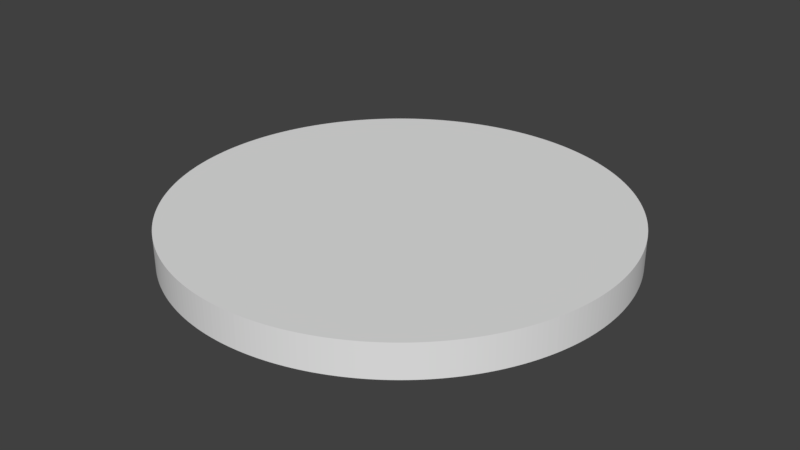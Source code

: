 # Source: PlayerIconCoin.blend  (saved by Blender 2.79.0; exported with 4.5.12 LTS)
import bpy
from mathutils import Matrix  # noqa: F401  (used for matrix-valued properties, if any)

bpy.ops.wm.read_factory_settings(use_empty=True)
scene = bpy.context.scene
scene.name = 'Scene'

# ---- collections
col_collection_1 = bpy.data.collections.new('Collection 1'); scene.collection.children.link(col_collection_1)

# ---- world
world_world = bpy.data.worlds.new('World'); scene.world = world_world
world_world.color = (0.05088, 0.05088, 0.05088)
world_world.use_sun_shadow = False
world_world.sun_shadow_jitter_overblur = 0.0
world_world.cycles.sampling_method = 'MANUAL'

# ---- meshes
me_cylinder = bpy.data.meshes.new('Cylinder')
me_cylinder.from_pydata([(0.0, 1.0, -1.0), (0.0, 1.0, 1.0), (0.02301, 0.9997, -1.0), (0.02301, 0.9997, 1.0), (0.04601, 0.9989, -1.0), (0.04601, 0.9989, 1.0), (0.06899, 0.9976, -1.0), (0.06899, 0.9976, 1.0), (0.09193, 0.9958, -1.0), (0.09193, 0.9958, 1.0), (0.1148, 0.9934, -1.0), (0.1148, 0.9934, 1.0), (0.1377, 0.9905, -1.0), (0.1377, 0.9905, 1.0), (0.1604, 0.9871, -1.0), (0.1604, 0.9871, 1.0), (0.1831, 0.9831, -1.0), (0.1831, 0.9831, 1.0), (0.2057, 0.9786, -1.0), (0.2057, 0.9786, 1.0), (0.2281, 0.9736, -1.0), (0.2281, 0.9736, 1.0), (0.2505, 0.9681, -1.0), (0.2505, 0.9681, 1.0), (0.2727, 0.9621, -1.0), (0.2727, 0.9621, 1.0), (0.2948, 0.9556, -1.0), (0.2948, 0.9556, 1.0), (0.3167, 0.9485, -1.0), (0.3167, 0.9485, 1.0), (0.3384, 0.941, -1.0), (0.3384, 0.941, 1.0), (0.36, 0.933, -1.0), (0.36, 0.933, 1.0), (0.3814, 0.9244, -1.0), (0.3814, 0.9244, 1.0), (0.4025, 0.9154, -1.0), (0.4025, 0.9154, 1.0), (0.4235, 0.9059, -1.0), (0.4235, 0.9059, 1.0), (0.4442, 0.8959, -1.0), (0.4442, 0.8959, 1.0), (0.4647, 0.8855, -1.0), (0.4647, 0.8855, 1.0), (0.485, 0.8745, -1.0), (0.485, 0.8745, 1.0), (0.505, 0.8631, -1.0), (0.505, 0.8631, 1.0), (0.5247, 0.8513, -1.0), (0.5247, 0.8513, 1.0), (0.5442, 0.839, -1.0), (0.5442, 0.839, 1.0), (0.5633, 0.8262, -1.0), (0.5633, 0.8262, 1.0), (0.5822, 0.8131, -1.0), (0.5822, 0.8131, 1.0), (0.6007, 0.7994, -1.0), (0.6007, 0.7994, 1.0), (0.619, 0.7854, -1.0), (0.619, 0.7854, 1.0), (0.6369, 0.771, -1.0), (0.6369, 0.771, 1.0), (0.6545, 0.7561, -1.0), (0.6545, 0.7561, 1.0), (0.6717, 0.7408, -1.0), (0.6717, 0.7408, 1.0), (0.6886, 0.7252, -1.0), (0.6886, 0.7252, 1.0), (0.7051, 0.7091, -1.0), (0.7051, 0.7091, 1.0), (0.7212, 0.6927, -1.0), (0.7212, 0.6927, 1.0), (0.737, 0.6759, -1.0), (0.737, 0.6759, 1.0), (0.7523, 0.6588, -1.0), (0.7523, 0.6588, 1.0), (0.7673, 0.6413, -1.0), (0.7673, 0.6413, 1.0), (0.7818, 0.6235, -1.0), (0.7818, 0.6235, 1.0), (0.796, 0.6053, -1.0), (0.796, 0.6053, 1.0), (0.8097, 0.5869, -1.0), (0.8097, 0.5869, 1.0), (0.823, 0.5681, -1.0), (0.823, 0.5681, 1.0), (0.8358, 0.549, -1.0), (0.8358, 0.549, 1.0), (0.8483, 0.5296, -1.0), (0.8483, 0.5296, 1.0), (0.8602, 0.5099, -1.0), (0.8602, 0.5099, 1.0), (0.8717, 0.49, -1.0), (0.8717, 0.49, 1.0), (0.8828, 0.4698, -1.0), (0.8828, 0.4698, 1.0), (0.8933, 0.4494, -1.0), (0.8933, 0.4494, 1.0), (0.9035, 0.4287, -1.0), (0.9035, 0.4287, 1.0), (0.9131, 0.4078, -1.0), (0.9131, 0.4078, 1.0), (0.9222, 0.3867, -1.0), (0.9222, 0.3867, 1.0), (0.9309, 0.3653, -1.0), (0.9309, 0.3653, 1.0), (0.939, 0.3438, -1.0), (0.939, 0.3438, 1.0), (0.9467, 0.3221, -1.0), (0.9467, 0.3221, 1.0), (0.9539, 0.3002, -1.0), (0.9539, 0.3002, 1.0), (0.9605, 0.2782, -1.0), (0.9605, 0.2782, 1.0), (0.9667, 0.256, -1.0), (0.9667, 0.256, 1.0), (0.9723, 0.2337, -1.0), (0.9723, 0.2337, 1.0), (0.9774, 0.2113, -1.0), (0.9774, 0.2113, 1.0), (0.982, 0.1887, -1.0), (0.982, 0.1887, 1.0), (0.9861, 0.1661, -1.0), (0.9861, 0.1661, 1.0), (0.9897, 0.1433, -1.0), (0.9897, 0.1433, 1.0), (0.9927, 0.1205, -1.0), (0.9927, 0.1205, 1.0), (0.9952, 0.09766, -1.0), (0.9952, 0.09766, 1.0), (0.9972, 0.07473, -1.0), (0.9972, 0.07473, 1.0), (0.9987, 0.05176, -1.0), (0.9987, 0.05176, 1.0), (0.9996, 0.02876, -1.0), (0.9996, 0.02876, 1.0), (1.0, 0.005753, -1.0), (1.0, 0.005753, 1.0), (0.9999, -0.01726, -1.0), (0.9999, -0.01726, 1.0), (0.9992, -0.04027, -1.0), (0.9992, -0.04027, 1.0), (0.998, -0.06325, -1.0), (0.998, -0.06325, 1.0), (0.9963, -0.0862, -1.0), (0.9963, -0.0862, 1.0), (0.994, -0.1091, -1.0), (0.994, -0.1091, 1.0), (0.9913, -0.132, -1.0), (0.9913, -0.132, 1.0), (0.988, -0.1547, -1.0), (0.988, -0.1547, 1.0), (0.9841, -0.1774, -1.0), (0.9841, -0.1774, 1.0), (0.9798, -0.2, -1.0), (0.9798, -0.2, 1.0), (0.9749, -0.2225, -1.0), (0.9749, -0.2225, 1.0), (0.9695, -0.2449, -1.0), (0.9695, -0.2449, 1.0), (0.9637, -0.2671, -1.0), (0.9637, -0.2671, 1.0), (0.9573, -0.2893, -1.0), (0.9573, -0.2893, 1.0), (0.9503, -0.3112, -1.0), (0.9503, -0.3112, 1.0), (0.9429, -0.333, -1.0), (0.9429, -0.333, 1.0), (0.935, -0.3546, -1.0), (0.935, -0.3546, 1.0), (0.9266, -0.376, -1.0), (0.9266, -0.376, 1.0), (0.9177, -0.3973, -1.0), (0.9177, -0.3973, 1.0), (0.9083, -0.4183, -1.0), (0.9083, -0.4183, 1.0), (0.8985, -0.4391, -1.0), (0.8985, -0.4391, 1.0), (0.8881, -0.4596, -1.0), (0.8881, -0.4596, 1.0), (0.8773, -0.4799, -1.0), (0.8773, -0.4799, 1.0), (0.866, -0.5, -1.0), (0.866, -0.5, 1.0), (0.8543, -0.5198, -1.0), (0.8543, -0.5198, 1.0), (0.8421, -0.5393, -1.0), (0.8421, -0.5393, 1.0), (0.8295, -0.5586, -1.0), (0.8295, -0.5586, 1.0), (0.8164, -0.5775, -1.0), (0.8164, -0.5775, 1.0), (0.8029, -0.5961, -1.0), (0.8029, -0.5961, 1.0), (0.789, -0.6145, -1.0), (0.789, -0.6145, 1.0), (0.7746, -0.6324, -1.0), (0.7746, -0.6324, 1.0), (0.7598, -0.6501, -1.0), (0.7598, -0.6501, 1.0), (0.7447, -0.6674, -1.0), (0.7447, -0.6674, 1.0), (0.7291, -0.6844, -1.0), (0.7291, -0.6844, 1.0), (0.7132, -0.701, -1.0), (0.7132, -0.701, 1.0), (0.6969, -0.7172, -1.0), (0.6969, -0.7172, 1.0), (0.6802, -0.7331, -1.0), (0.6802, -0.7331, 1.0), (0.6631, -0.7485, -1.0), (0.6631, -0.7485, 1.0), (0.6457, -0.7636, -1.0), (0.6457, -0.7636, 1.0), (0.628, -0.7782, -1.0), (0.628, -0.7782, 1.0), (0.6099, -0.7925, -1.0), (0.6099, -0.7925, 1.0), (0.5915, -0.8063, -1.0), (0.5915, -0.8063, 1.0), (0.5728, -0.8197, -1.0), (0.5728, -0.8197, 1.0), (0.5538, -0.8327, -1.0), (0.5538, -0.8327, 1.0), (0.5345, -0.8452, -1.0), (0.5345, -0.8452, 1.0), (0.5149, -0.8573, -1.0), (0.5149, -0.8573, 1.0), (0.495, -0.8689, -1.0), (0.495, -0.8689, 1.0), (0.4749, -0.88, -1.0), (0.4749, -0.88, 1.0), (0.4545, -0.8907, -1.0), (0.4545, -0.8907, 1.0), (0.4339, -0.901, -1.0), (0.4339, -0.901, 1.0), (0.413, -0.9107, -1.0), (0.413, -0.9107, 1.0), (0.392, -0.92, -1.0), (0.392, -0.92, 1.0), (0.3707, -0.9288, -1.0), (0.3707, -0.9288, 1.0), (0.3492, -0.937, -1.0), (0.3492, -0.937, 1.0), (0.3276, -0.9448, -1.0), (0.3276, -0.9448, 1.0), (0.3057, -0.9521, -1.0), (0.3057, -0.9521, 1.0), (0.2837, -0.9589, -1.0), (0.2837, -0.9589, 1.0), (0.2616, -0.9652, -1.0), (0.2616, -0.9652, 1.0), (0.2393, -0.9709, -1.0), (0.2393, -0.9709, 1.0), (0.2169, -0.9762, -1.0), (0.2169, -0.9762, 1.0), (0.1944, -0.9809, -1.0), (0.1944, -0.9809, 1.0), (0.1718, -0.9851, -1.0), (0.1718, -0.9851, 1.0), (0.149, -0.9888, -1.0), (0.149, -0.9888, 1.0), (0.1262, -0.992, -1.0), (0.1262, -0.992, 1.0), (0.1034, -0.9946, -1.0), (0.1034, -0.9946, 1.0), (0.08047, -0.9968, -1.0), (0.08047, -0.9968, 1.0), (0.05751, -0.9983, -1.0), (0.05751, -0.9983, 1.0), (0.03452, -0.9994, -1.0), (0.03452, -0.9994, 1.0), (0.01151, -0.9999, -1.0), (0.01151, -0.9999, 1.0), (-0.01151, -0.9999, -1.0), (-0.01151, -0.9999, 1.0), (-0.03451, -0.9994, -1.0), (-0.03451, -0.9994, 1.0), (-0.0575, -0.9983, -1.0), (-0.0575, -0.9983, 1.0), (-0.08046, -0.9968, -1.0), (-0.08046, -0.9968, 1.0), (-0.1034, -0.9946, -1.0), (-0.1034, -0.9946, 1.0), (-0.1262, -0.992, -1.0), (-0.1262, -0.992, 1.0), (-0.149, -0.9888, -1.0), (-0.149, -0.9888, 1.0), (-0.1718, -0.9851, -1.0), (-0.1718, -0.9851, 1.0), (-0.1944, -0.9809, -1.0), (-0.1944, -0.9809, 1.0), (-0.2169, -0.9762, -1.0), (-0.2169, -0.9762, 1.0), (-0.2393, -0.9709, -1.0), (-0.2393, -0.9709, 1.0), (-0.2616, -0.9652, -1.0), (-0.2616, -0.9652, 1.0), (-0.2837, -0.9589, -1.0), (-0.2837, -0.9589, 1.0), (-0.3057, -0.9521, -1.0), (-0.3057, -0.9521, 1.0), (-0.3276, -0.9448, -1.0), (-0.3276, -0.9448, 1.0), (-0.3492, -0.937, -1.0), (-0.3492, -0.937, 1.0), (-0.3707, -0.9288, -1.0), (-0.3707, -0.9288, 1.0), (-0.392, -0.92, -1.0), (-0.392, -0.92, 1.0), (-0.413, -0.9107, -1.0), (-0.413, -0.9107, 1.0), (-0.4339, -0.901, -1.0), (-0.4339, -0.901, 1.0), (-0.4545, -0.8907, -1.0), (-0.4545, -0.8907, 1.0), (-0.4749, -0.8801, -1.0), (-0.4749, -0.8801, 1.0), (-0.495, -0.8689, -1.0), (-0.495, -0.8689, 1.0), (-0.5149, -0.8573, -1.0), (-0.5149, -0.8573, 1.0), (-0.5345, -0.8452, -1.0), (-0.5345, -0.8452, 1.0), (-0.5538, -0.8327, -1.0), (-0.5538, -0.8327, 1.0), (-0.5728, -0.8197, -1.0), (-0.5728, -0.8197, 1.0), (-0.5915, -0.8063, -1.0), (-0.5915, -0.8063, 1.0), (-0.6099, -0.7925, -1.0), (-0.6099, -0.7925, 1.0), (-0.628, -0.7782, -1.0), (-0.628, -0.7782, 1.0), (-0.6457, -0.7636, -1.0), (-0.6457, -0.7636, 1.0), (-0.6631, -0.7485, -1.0), (-0.6631, -0.7485, 1.0), (-0.6802, -0.7331, -1.0), (-0.6802, -0.7331, 1.0), (-0.6969, -0.7172, -1.0), (-0.6969, -0.7172, 1.0), (-0.7132, -0.701, -1.0), (-0.7132, -0.701, 1.0), (-0.7291, -0.6844, -1.0), (-0.7291, -0.6844, 1.0), (-0.7447, -0.6674, -1.0), (-0.7447, -0.6674, 1.0), (-0.7598, -0.6501, -1.0), (-0.7598, -0.6501, 1.0), (-0.7746, -0.6324, -1.0), (-0.7746, -0.6324, 1.0), (-0.789, -0.6145, -1.0), (-0.789, -0.6145, 1.0), (-0.8029, -0.5961, -1.0), (-0.8029, -0.5961, 1.0), (-0.8164, -0.5775, -1.0), (-0.8164, -0.5775, 1.0), (-0.8295, -0.5586, -1.0), (-0.8295, -0.5586, 1.0), (-0.8421, -0.5393, -1.0), (-0.8421, -0.5393, 1.0), (-0.8543, -0.5198, -1.0), (-0.8543, -0.5198, 1.0), (-0.866, -0.5, -1.0), (-0.866, -0.5, 1.0), (-0.8773, -0.4799, -1.0), (-0.8773, -0.4799, 1.0), (-0.8881, -0.4596, -1.0), (-0.8881, -0.4596, 1.0), (-0.8985, -0.4391, -1.0), (-0.8985, -0.4391, 1.0), (-0.9083, -0.4183, -1.0), (-0.9083, -0.4183, 1.0), (-0.9177, -0.3973, -1.0), (-0.9177, -0.3973, 1.0), (-0.9266, -0.376, -1.0), (-0.9266, -0.376, 1.0), (-0.935, -0.3546, -1.0), (-0.935, -0.3546, 1.0), (-0.9429, -0.333, -1.0), (-0.9429, -0.333, 1.0), (-0.9503, -0.3112, -1.0), (-0.9503, -0.3112, 1.0), (-0.9573, -0.2893, -1.0), (-0.9573, -0.2893, 1.0), (-0.9637, -0.2671, -1.0), (-0.9637, -0.2671, 1.0), (-0.9695, -0.2449, -1.0), (-0.9695, -0.2449, 1.0), (-0.9749, -0.2225, -1.0), (-0.9749, -0.2225, 1.0), (-0.9798, -0.2, -1.0), (-0.9798, -0.2, 1.0), (-0.9841, -0.1774, -1.0), (-0.9841, -0.1774, 1.0), (-0.988, -0.1547, -1.0), (-0.988, -0.1547, 1.0), (-0.9913, -0.132, -1.0), (-0.9913, -0.132, 1.0), (-0.994, -0.1091, -1.0), (-0.994, -0.1091, 1.0), (-0.9963, -0.0862, -1.0), (-0.9963, -0.0862, 1.0), (-0.998, -0.06325, -1.0), (-0.998, -0.06325, 1.0), (-0.9992, -0.04027, -1.0), (-0.9992, -0.04027, 1.0), (-0.9999, -0.01726, -1.0), (-0.9999, -0.01726, 1.0), (-1.0, 0.005755, -1.0), (-1.0, 0.005755, 1.0), (-0.9996, 0.02877, -1.0), (-0.9996, 0.02877, 1.0), (-0.9987, 0.05176, -1.0), (-0.9987, 0.05176, 1.0), (-0.9972, 0.07473, -1.0), (-0.9972, 0.07473, 1.0), (-0.9952, 0.09766, -1.0), (-0.9952, 0.09766, 1.0), (-0.9927, 0.1205, -1.0), (-0.9927, 0.1205, 1.0), (-0.9897, 0.1434, -1.0), (-0.9897, 0.1434, 1.0), (-0.9861, 0.1661, -1.0), (-0.9861, 0.1661, 1.0), (-0.982, 0.1887, -1.0), (-0.982, 0.1887, 1.0), (-0.9774, 0.2113, -1.0), (-0.9774, 0.2113, 1.0), (-0.9723, 0.2337, -1.0), (-0.9723, 0.2337, 1.0), (-0.9667, 0.256, -1.0), (-0.9667, 0.256, 1.0), (-0.9605, 0.2782, -1.0), (-0.9605, 0.2782, 1.0), (-0.9539, 0.3003, -1.0), (-0.9539, 0.3003, 1.0), (-0.9467, 0.3221, -1.0), (-0.9467, 0.3221, 1.0), (-0.939, 0.3438, -1.0), (-0.939, 0.3438, 1.0), (-0.9309, 0.3653, -1.0), (-0.9309, 0.3653, 1.0), (-0.9222, 0.3867, -1.0), (-0.9222, 0.3867, 1.0), (-0.9131, 0.4078, -1.0), (-0.9131, 0.4078, 1.0), (-0.9034, 0.4287, -1.0), (-0.9034, 0.4287, 1.0), (-0.8933, 0.4494, -1.0), (-0.8933, 0.4494, 1.0), (-0.8828, 0.4698, -1.0), (-0.8828, 0.4698, 1.0), (-0.8717, 0.49, -1.0), (-0.8717, 0.49, 1.0), (-0.8602, 0.5099, -1.0), (-0.8602, 0.5099, 1.0), (-0.8482, 0.5296, -1.0), (-0.8482, 0.5296, 1.0), (-0.8358, 0.549, -1.0), (-0.8358, 0.549, 1.0), (-0.823, 0.5681, -1.0), (-0.823, 0.5681, 1.0), (-0.8097, 0.5869, -1.0), (-0.8097, 0.5869, 1.0), (-0.796, 0.6053, -1.0), (-0.796, 0.6053, 1.0), (-0.7818, 0.6235, -1.0), (-0.7818, 0.6235, 1.0), (-0.7673, 0.6413, -1.0), (-0.7673, 0.6413, 1.0), (-0.7523, 0.6588, -1.0), (-0.7523, 0.6588, 1.0), (-0.7369, 0.6759, -1.0), (-0.7369, 0.6759, 1.0), (-0.7212, 0.6927, -1.0), (-0.7212, 0.6927, 1.0), (-0.7051, 0.7091, -1.0), (-0.7051, 0.7091, 1.0), (-0.6886, 0.7252, -1.0), (-0.6886, 0.7252, 1.0), (-0.6717, 0.7408, -1.0), (-0.6717, 0.7408, 1.0), (-0.6545, 0.7561, -1.0), (-0.6545, 0.7561, 1.0), (-0.6369, 0.771, -1.0), (-0.6369, 0.771, 1.0), (-0.619, 0.7854, -1.0), (-0.619, 0.7854, 1.0), (-0.6007, 0.7994, -1.0), (-0.6007, 0.7994, 1.0), (-0.5822, 0.8131, -1.0), (-0.5822, 0.8131, 1.0), (-0.5633, 0.8262, -1.0), (-0.5633, 0.8262, 1.0), (-0.5441, 0.839, -1.0), (-0.5441, 0.839, 1.0), (-0.5247, 0.8513, -1.0), (-0.5247, 0.8513, 1.0), (-0.505, 0.8631, -1.0), (-0.505, 0.8631, 1.0), (-0.485, 0.8745, -1.0), (-0.485, 0.8745, 1.0), (-0.4647, 0.8855, -1.0), (-0.4647, 0.8855, 1.0), (-0.4442, 0.8959, -1.0), (-0.4442, 0.8959, 1.0), (-0.4235, 0.9059, -1.0), (-0.4235, 0.9059, 1.0), (-0.4025, 0.9154, -1.0), (-0.4025, 0.9154, 1.0), (-0.3813, 0.9244, -1.0), (-0.3813, 0.9244, 1.0), (-0.36, 0.933, -1.0), (-0.36, 0.933, 1.0), (-0.3384, 0.941, -1.0), (-0.3384, 0.941, 1.0), (-0.3167, 0.9485, -1.0), (-0.3167, 0.9485, 1.0), (-0.2947, 0.9556, -1.0), (-0.2947, 0.9556, 1.0), (-0.2727, 0.9621, -1.0), (-0.2727, 0.9621, 1.0), (-0.2505, 0.9681, -1.0), (-0.2505, 0.9681, 1.0), (-0.2281, 0.9736, -1.0), (-0.2281, 0.9736, 1.0), (-0.2056, 0.9786, -1.0), (-0.2056, 0.9786, 1.0), (-0.1831, 0.9831, -1.0), (-0.1831, 0.9831, 1.0), (-0.1604, 0.9871, -1.0), (-0.1604, 0.9871, 1.0), (-0.1376, 0.9905, -1.0), (-0.1376, 0.9905, 1.0), (-0.1148, 0.9934, -1.0), (-0.1148, 0.9934, 1.0), (-0.09192, 0.9958, -1.0), (-0.09192, 0.9958, 1.0), (-0.06898, 0.9976, -1.0), (-0.06898, 0.9976, 1.0), (-0.046, 0.9989, -1.0), (-0.046, 0.9989, 1.0), (-0.023, 0.9997, -1.0), (-0.023, 0.9997, 1.0)], [], [(0, 1, 3, 2), (2, 3, 5, 4), (4, 5, 7, 6), (6, 7, 9, 8), (8, 9, 11, 10), (10, 11, 13, 12), (12, 13, 15, 14), (14, 15, 17, 16), (16, 17, 19, 18), (18, 19, 21, 20), (20, 21, 23, 22), (22, 23, 25, 24), (24, 25, 27, 26), (26, 27, 29, 28), (28, 29, 31, 30), (30, 31, 33, 32), (32, 33, 35, 34), (34, 35, 37, 36), (36, 37, 39, 38), (38, 39, 41, 40), (40, 41, 43, 42), (42, 43, 45, 44), (44, 45, 47, 46), (46, 47, 49, 48), (48, 49, 51, 50), (50, 51, 53, 52), (52, 53, 55, 54), (54, 55, 57, 56), (56, 57, 59, 58), (58, 59, 61, 60), (60, 61, 63, 62), (62, 63, 65, 64), (64, 65, 67, 66), (66, 67, 69, 68), (68, 69, 71, 70), (70, 71, 73, 72), (72, 73, 75, 74), (74, 75, 77, 76), (76, 77, 79, 78), (78, 79, 81, 80), (80, 81, 83, 82), (82, 83, 85, 84), (84, 85, 87, 86), (86, 87, 89, 88), (88, 89, 91, 90), (90, 91, 93, 92), (92, 93, 95, 94), (94, 95, 97, 96), (96, 97, 99, 98), (98, 99, 101, 100), (100, 101, 103, 102), (102, 103, 105, 104), (104, 105, 107, 106), (106, 107, 109, 108), (108, 109, 111, 110), (110, 111, 113, 112), (112, 113, 115, 114), (114, 115, 117, 116), (116, 117, 119, 118), (118, 119, 121, 120), (120, 121, 123, 122), (122, 123, 125, 124), (124, 125, 127, 126), (126, 127, 129, 128), (128, 129, 131, 130), (130, 131, 133, 132), (132, 133, 135, 134), (134, 135, 137, 136), (136, 137, 139, 138), (138, 139, 141, 140), (140, 141, 143, 142), (142, 143, 145, 144), (144, 145, 147, 146), (146, 147, 149, 148), (148, 149, 151, 150), (150, 151, 153, 152), (152, 153, 155, 154), (154, 155, 157, 156), (156, 157, 159, 158), (158, 159, 161, 160), (160, 161, 163, 162), (162, 163, 165, 164), (164, 165, 167, 166), (166, 167, 169, 168), (168, 169, 171, 170), (170, 171, 173, 172), (172, 173, 175, 174), (174, 175, 177, 176), (176, 177, 179, 178), (178, 179, 181, 180), (180, 181, 183, 182), (182, 183, 185, 184), (184, 185, 187, 186), (186, 187, 189, 188), (188, 189, 191, 190), (190, 191, 193, 192), (192, 193, 195, 194), (194, 195, 197, 196), (196, 197, 199, 198), (198, 199, 201, 200), (200, 201, 203, 202), (202, 203, 205, 204), (204, 205, 207, 206), (206, 207, 209, 208), (208, 209, 211, 210), (210, 211, 213, 212), (212, 213, 215, 214), (214, 215, 217, 216), (216, 217, 219, 218), (218, 219, 221, 220), (220, 221, 223, 222), (222, 223, 225, 224), (224, 225, 227, 226), (226, 227, 229, 228), (228, 229, 231, 230), (230, 231, 233, 232), (232, 233, 235, 234), (234, 235, 237, 236), (236, 237, 239, 238), (238, 239, 241, 240), (240, 241, 243, 242), (242, 243, 245, 244), (244, 245, 247, 246), (246, 247, 249, 248), (248, 249, 251, 250), (250, 251, 253, 252), (252, 253, 255, 254), (254, 255, 257, 256), (256, 257, 259, 258), (258, 259, 261, 260), (260, 261, 263, 262), (262, 263, 265, 264), (264, 265, 267, 266), (266, 267, 269, 268), (268, 269, 271, 270), (270, 271, 273, 272), (272, 273, 275, 274), (274, 275, 277, 276), (276, 277, 279, 278), (278, 279, 281, 280), (280, 281, 283, 282), (282, 283, 285, 284), (284, 285, 287, 286), (286, 287, 289, 288), (288, 289, 291, 290), (290, 291, 293, 292), (292, 293, 295, 294), (294, 295, 297, 296), (296, 297, 299, 298), (298, 299, 301, 300), (300, 301, 303, 302), (302, 303, 305, 304), (304, 305, 307, 306), (306, 307, 309, 308), (308, 309, 311, 310), (310, 311, 313, 312), (312, 313, 315, 314), (314, 315, 317, 316), (316, 317, 319, 318), (318, 319, 321, 320), (320, 321, 323, 322), (322, 323, 325, 324), (324, 325, 327, 326), (326, 327, 329, 328), (328, 329, 331, 330), (330, 331, 333, 332), (332, 333, 335, 334), (334, 335, 337, 336), (336, 337, 339, 338), (338, 339, 341, 340), (340, 341, 343, 342), (342, 343, 345, 344), (344, 345, 347, 346), (346, 347, 349, 348), (348, 349, 351, 350), (350, 351, 353, 352), (352, 353, 355, 354), (354, 355, 357, 356), (356, 357, 359, 358), (358, 359, 361, 360), (360, 361, 363, 362), (362, 363, 365, 364), (364, 365, 367, 366), (366, 367, 369, 368), (368, 369, 371, 370), (370, 371, 373, 372), (372, 373, 375, 374), (374, 375, 377, 376), (376, 377, 379, 378), (378, 379, 381, 380), (380, 381, 383, 382), (382, 383, 385, 384), (384, 385, 387, 386), (386, 387, 389, 388), (388, 389, 391, 390), (390, 391, 393, 392), (392, 393, 395, 394), (394, 395, 397, 396), (396, 397, 399, 398), (398, 399, 401, 400), (400, 401, 403, 402), (402, 403, 405, 404), (404, 405, 407, 406), (406, 407, 409, 408), (408, 409, 411, 410), (410, 411, 413, 412), (412, 413, 415, 414), (414, 415, 417, 416), (416, 417, 419, 418), (418, 419, 421, 420), (420, 421, 423, 422), (422, 423, 425, 424), (424, 425, 427, 426), (426, 427, 429, 428), (428, 429, 431, 430), (430, 431, 433, 432), (432, 433, 435, 434), (434, 435, 437, 436), (436, 437, 439, 438), (438, 439, 441, 440), (440, 441, 443, 442), (442, 443, 445, 444), (444, 445, 447, 446), (446, 447, 449, 448), (448, 449, 451, 450), (450, 451, 453, 452), (452, 453, 455, 454), (454, 455, 457, 456), (456, 457, 459, 458), (458, 459, 461, 460), (460, 461, 463, 462), (462, 463, 465, 464), (464, 465, 467, 466), (466, 467, 469, 468), (468, 469, 471, 470), (470, 471, 473, 472), (472, 473, 475, 474), (474, 475, 477, 476), (476, 477, 479, 478), (478, 479, 481, 480), (480, 481, 483, 482), (482, 483, 485, 484), (484, 485, 487, 486), (486, 487, 489, 488), (488, 489, 491, 490), (490, 491, 493, 492), (492, 493, 495, 494), (494, 495, 497, 496), (496, 497, 499, 498), (498, 499, 501, 500), (500, 501, 503, 502), (502, 503, 505, 504), (504, 505, 507, 506), (506, 507, 509, 508), (508, 509, 511, 510), (510, 511, 513, 512), (512, 513, 515, 514), (514, 515, 517, 516), (516, 517, 519, 518), (518, 519, 521, 520), (520, 521, 523, 522), (522, 523, 525, 524), (524, 525, 527, 526), (526, 527, 529, 528), (528, 529, 531, 530), (530, 531, 533, 532), (532, 533, 535, 534), (534, 535, 537, 536), (536, 537, 539, 538), (538, 539, 541, 540), (540, 541, 543, 542), (3, 1, 545, 543, 541, 539, 537, 535, 533, 531, 529, 527, 525, 523, 521, 519, 517, 515, 513, 511, 509, 507, 505, 503, 501, 499, 497, 495, 493, 491, 489, 487, 485, 483, 481, 479, 477, 475, 473, 471, 469, 467, 465, 463, 461, 459, 457, 455, 453, 451, 449, 447, 445, 443, 441, 439, 437, 435, 433, 431, 429, 427, 425, 423, 421, 419, 417, 415, 413, 411, 409, 407, 405, 403, 401, 399, 397, 395, 393, 391, 389, 387, 385, 383, 381, 379, 377, 375, 373, 371, 369, 367, 365, 363, 361, 359, 357, 355, 353, 351, 349, 347, 345, 343, 341, 339, 337, 335, 333, 331, 329, 327, 325, 323, 321, 319, 317, 315, 313, 311, 309, 307, 305, 303, 301, 299, 297, 295, 293, 291, 289, 287, 285, 283, 281, 279, 277, 275, 273, 271, 269, 267, 265, 263, 261, 259, 257, 255, 253, 251, 249, 247, 245, 243, 241, 239, 237, 235, 233, 231, 229, 227, 225, 223, 221, 219, 217, 215, 213, 211, 209, 207, 205, 203, 201, 199, 197, 195, 193, 191, 189, 187, 185, 183, 181, 179, 177, 175, 173, 171, 169, 167, 165, 163, 161, 159, 157, 155, 153, 151, 149, 147, 145, 143, 141, 139, 137, 135, 133, 131, 129, 127, 125, 123, 121, 119, 117, 115, 113, 111, 109, 107, 105, 103, 101, 99, 97, 95, 93, 91, 89, 87, 85, 83, 81, 79, 77, 75, 73, 71, 69, 67, 65, 63, 61, 59, 57, 55, 53, 51, 49, 47, 45, 43, 41, 39, 37, 35, 33, 31, 29, 27, 25, 23, 21, 19, 17, 15, 13, 11, 9, 7, 5), (542, 543, 545, 544), (544, 545, 1, 0), (0, 2, 4, 6, 8, 10, 12, 14, 16, 18, 20, 22, 24, 26, 28, 30, 32, 34, 36, 38, 40, 42, 44, 46, 48, 50, 52, 54, 56, 58, 60, 62, 64, 66, 68, 70, 72, 74, 76, 78, 80, 82, 84, 86, 88, 90, 92, 94, 96, 98, 100, 102, 104, 106, 108, 110, 112, 114, 116, 118, 120, 122, 124, 126, 128, 130, 132, 134, 136, 138, 140, 142, 144, 146, 148, 150, 152, 154, 156, 158, 160, 162, 164, 166, 168, 170, 172, 174, 176, 178, 180, 182, 184, 186, 188, 190, 192, 194, 196, 198, 200, 202, 204, 206, 208, 210, 212, 214, 216, 218, 220, 222, 224, 226, 228, 230, 232, 234, 236, 238, 240, 242, 244, 246, 248, 250, 252, 254, 256, 258, 260, 262, 264, 266, 268, 270, 272, 274, 276, 278, 280, 282, 284, 286, 288, 290, 292, 294, 296, 298, 300, 302, 304, 306, 308, 310, 312, 314, 316, 318, 320, 322, 324, 326, 328, 330, 332, 334, 336, 338, 340, 342, 344, 346, 348, 350, 352, 354, 356, 358, 360, 362, 364, 366, 368, 370, 372, 374, 376, 378, 380, 382, 384, 386, 388, 390, 392, 394, 396, 398, 400, 402, 404, 406, 408, 410, 412, 414, 416, 418, 420, 422, 424, 426, 428, 430, 432, 434, 436, 438, 440, 442, 444, 446, 448, 450, 452, 454, 456, 458, 460, 462, 464, 466, 468, 470, 472, 474, 476, 478, 480, 482, 484, 486, 488, 490, 492, 494, 496, 498, 500, 502, 504, 506, 508, 510, 512, 514, 516, 518, 520, 522, 524, 526, 528, 530, 532, 534, 536, 538, 540, 542, 544)])
me_cylinder.use_remesh_preserve_volume = False
me_cylinder.use_remesh_preserve_attributes = False
me_cylinder.use_mirror_vertex_groups = False
me_cylinder.update()

# ---- objects
ob_cylinder = bpy.data.objects.new('Cylinder', me_cylinder)

# ---- transforms, parenting, visibility, modifiers, constraints
ob_cylinder.location = (0.0, 0.0, 0.0)
ob_cylinder.scale = (1.0, 1.0, 0.075)
ob_cylinder.lineart.crease_threshold = 0.0

# ---- collection membership
col_collection_1.objects.link(ob_cylinder)

# ---- scene / render settings (as saved in the file)
scene.frame_start = 1; scene.frame_end = 250; scene.frame_set(1)
scene.render.engine = 'BLENDER_EEVEE_NEXT'
scene.render.resolution_percentage = 50
scene.render.dither_intensity = 0.0
scene.cycles.use_denoising = False
scene.cycles.samples = 128
scene.cycles.sampling_pattern = 'TABULATED_SOBOL'
scene.cycles.use_adaptive_sampling = False
scene.cycles.use_light_tree = False
scene.cycles.blur_glossy = 0.0
scene.cycles.sample_clamp_indirect = 0.0
scene.view_settings.view_transform = 'Standard'
bpy.context.view_layer.update()

# ---- added for rendering (the .blend has no active camera and no usable light): camera, sun
cam_auto = bpy.data.cameras.new('AutoCamera')
cam_auto.lens = 50.0
cam_auto.sensor_width = 36.0
cam_auto.clip_end = 1000.0
ob_auto_camera = bpy.data.objects.new('AutoCamera', cam_auto)
scene.collection.objects.link(ob_auto_camera)
ob_auto_camera.location = (2.62054, -3.14462, 2.09643)
ob_auto_camera.rotation_euler = (1.09748, -7.21219e-08, 0.694738)
scene.camera = ob_auto_camera
light_auto_sun = bpy.data.lights.new('AutoSun', 'SUN')
light_auto_sun.energy = 3.0
light_auto_sun.angle = 0.0523599
ob_auto_sun = bpy.data.objects.new('AutoSun', light_auto_sun)
scene.collection.objects.link(ob_auto_sun)
ob_auto_sun.rotation_euler = (0.872665, 0.174533, 0.523599)
bpy.context.view_layer.update()
